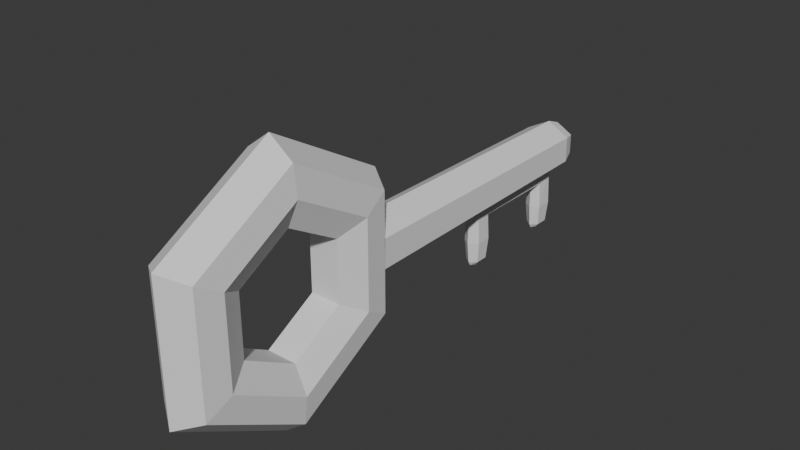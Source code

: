 # Source: Untitled.blend  (saved by Blender 5.1.30; exported with 4.5.12 LTS)
import bpy
from mathutils import Matrix  # noqa: F401  (used for matrix-valued properties, if any)

bpy.ops.wm.read_factory_settings(use_empty=True)
scene = bpy.context.scene
scene.name = 'Scene'

# ---- collections
col_collection = bpy.data.collections.new('Collection'); scene.collection.children.link(col_collection)

# ---- world
world_world = bpy.data.worlds.new('World'); scene.world = world_world
world_world.use_nodes = True; world_world.node_tree.nodes.clear()
_N = world_world.node_tree.nodes; _L = world_world.node_tree.links
n0 = _N.new('ShaderNodeOutputWorld'); n0.name = 'World Output'; n0.location = (200, 100)
n1 = _N.new('ShaderNodeBackground'); n1.name = 'Background'; n1.location = (-200, 100)
n1.inputs[0].default_value = (0.05088, 0.05088, 0.05088, 1.0)
_L.new(n1.outputs[0], n0.inputs[0])
n0.is_active_output = True
world_world.color = (0.05088, 0.05088, 0.05088)
world_world.sun_shadow_jitter_overblur = 0.0

# ---- meshes
me_torus = bpy.data.meshes.new('Torus')
me_torus.from_pydata([(-0.02336, 2.384e-07, 2.43), (-0.3884, 2.384e-07, 2.154), (-0.2587, 2.384e-07, 1.291), (0.212, 2.384e-07, 1.291), (0.3417, 2.384e-07, 2.154), (-0.02336, 1.848, 1.103), (-0.2609, 1.652, 1.009), (-0.2587, 0.8152, 0.8205), (0.212, 0.8152, 0.8205), (0.2142, 1.652, 1.009), (-0.02336, 1.801, -0.6901), (-0.2609, 1.652, -0.3097), (-0.2587, 0.8152, -0.1208), (0.212, 0.8152, -0.1208), (0.2142, 1.652, -0.3097), (-0.02336, 4.768e-07, -1.73), (-0.3884, 4.768e-07, -1.454), (-0.2587, 2.384e-07, -0.5914), (0.212, 2.384e-07, -0.5914), (0.3417, 4.768e-07, -1.454), (-0.02336, -1.801, -0.6901), (-0.3884, -1.562, -0.552), (-0.2587, -0.8152, -0.1208), (0.212, -0.8152, -0.1208), (0.3417, -1.562, -0.552), (-0.02336, -1.801, 1.39), (-0.3884, -1.562, 1.252), (-0.2587, -0.8152, 0.8205), (0.212, -0.8152, 0.8205), (0.3417, -1.562, 1.252), (-0.02336, 1.801, 1.39), (-0.3884, 1.562, 1.252), (0.3417, 1.562, 1.252), (-0.02336, 1.848, -0.4037), (-0.3884, 1.562, -0.552), (0.3417, 1.562, -0.552), (-0.02336, 1.652, 1.009), (-0.02003, 1.652, -0.09183), (-0.3884, 1.562, 0.5636), (0.3478, 1.562, 0.5681), (-0.3884, 1.562, 0.1362), (0.3417, 1.562, 0.1167), (-0.02779, 1.652, 0.7776), (-0.02336, 1.652, -0.3097), (0.3926, -1.178, 1.03), (0.3926, -1.178, -0.3305), (0.3926, 2.384e-07, -1.011), (0.3926, 1.178, -0.3305), (0.3926, 1.178, 1.03), (0.3926, 2.384e-07, 1.711), (-0.4393, 2.384e-07, 1.711), (-0.4393, 1.178, 1.03), (-0.4393, 1.178, -0.3305), (-0.4393, 2.384e-07, -1.011), (-0.4393, -1.178, -0.3305), (-0.4393, -1.178, 1.03), (-0.02543, 5.936, -0.04126), (-0.3884, 5.751, 0.5461), (0.3187, 5.936, 0.5469), (0.3199, 5.936, 0.1537), (-0.02721, 5.936, 0.7405), (0.2142, 1.652, 0.6471), (0.2142, 1.652, 0.02489), (-0.2609, 1.652, 0.6452), (-0.2609, 1.652, 0.05453), (-0.02593, 6.406, 0.3485), (0.2358, 6.183, 0.4993), (-0.02584, 6.18, 0.05943), (-0.02717, 6.181, 0.6453), (0.2379, 6.183, 0.1998), (-0.2869, 6.183, 0.2029), (-0.2871, 6.183, 0.4992), (0.1103, 6.349, 0.2713), (-0.1619, 6.355, 0.2716), (0.1101, 6.356, 0.4258), (-0.02603, 6.341, 0.1918), (-0.02682, 6.365, 0.505), (-0.1615, 6.349, 0.4263), (-0.02749, 3.884, 0.7583), (-0.3884, 3.884, 0.1472), (0.3324, 3.884, 0.5568), (0.3301, 3.884, 0.1364), (-0.0253, 5.843, -0.04249), (-0.02284, 3.884, -0.06549), (-0.3884, 4.065, 0.5536), (-0.3884, 3.884, 0.5541), (-0.3884, 5.936, 0.5456), (-0.3884, 5.936, 0.1569), (-0.3884, 4.196, 0.5528), (-0.3884, 5.624, 0.5469), (-0.3884, 5.624, 0.1555), (0.3208, 5.624, 0.5484), (-0.02725, 5.624, 0.7432), (0.3215, 5.624, 0.1511), (0.3204, 5.752, 0.1528), (-0.02723, 5.752, 0.7414), (0.3178, 5.752, 0.5483), (0.3303, 4.196, 0.5553), (-0.02745, 4.196, 0.7556), (0.3317, 4.069, 0.5563), (-0.02747, 4.069, 0.7574), (-0.02297, 3.988, -0.06425), (-0.02538, 5.537, -0.91), (0.3286, 4.196, 0.139), (-0.3884, 4.196, 0.1487), (-0.3884, 5.751, 0.1565), (-0.3884, 4.065, 0.1477), (-0.1199, 4.065, -0.015), (0.0693, 4.069, -0.015), (0.3296, 4.069, 0.1373), (0.0693, 5.752, -0.015), (-0.1192, 5.751, -0.015), (0.0693, 4.196, -0.015), (0.0693, 5.624, -0.015), (-0.1192, 4.196, -0.015), (-0.1192, 5.624, -0.015), (-0.02549, 5.723, -1.028), (-0.02519, 5.511, -0.585), (-0.02465, 4.282, -0.91), (-0.02483, 4.097, -1.028), (-0.0245, 4.308, -0.585), (0.0794, 3.996, -0.91), (0.106, 3.975, -0.585), (-0.07686, 4.018, -0.9773), (-0.1552, 3.973, -0.585), (0.02685, 4.175, -0.9773), (0.1052, 5.846, -0.585), (0.02669, 5.801, -0.9773), (-0.1556, 5.845, -0.585), (-0.1286, 5.621, -0.91), (-0.1541, 5.599, -0.585), (-0.1294, 5.823, -0.91), (0.07843, 5.621, -0.91), (0.07887, 5.824, -0.91), (0.1041, 5.599, -0.585), (-0.1283, 4.198, -0.91), (-0.1289, 3.995, -0.91), (-0.1528, 4.221, -0.585), (-0.07659, 4.175, -0.9773), (0.1031, 4.221, -0.585), (0.07852, 4.198, -0.91), (-0.02467, 5.511, -0.2444), (-0.02384, 4.308, -0.2444), (0.07983, 5.599, -0.1914), (0.07983, 4.221, -0.1914), (-0.1298, 4.221, -0.1914), (-0.1298, 5.703, 0.009043), (-0.1298, 4.116, 0.009043), (0.07983, 5.703, 0.009043), (0.07983, 4.116, 0.009043), (-0.1298, 5.845, 0.009043), (0.07983, 5.846, 0.009043), (0.07983, 3.975, 0.009043), (-0.1305, 3.97, 0.009043), (-0.1298, 5.599, -0.1914), (-0.02284, 3.884, -0.06549), (-0.02295, 3.897, -0.06532), (-0.02534, 5.948, -0.02152), (-0.02532, 5.934, -0.04128), (-0.2587, 0.8152, 0.3499), (0.212, 0.8152, 0.3499), (0.3926, 1.178, 0.3499), (-0.4393, 1.178, 0.3499), (0.3417, 1.562, 0.5633), (-0.02439, 3.871, -0.585), (-0.02474, 3.911, -0.91), (-0.02519, 5.948, -0.585), (-0.02525, 5.908, -0.91), (-0.02537, 5.866, -0.9773), (-0.02543, 5.579, -0.9773), (0.02728, 4.019, -0.9773), (-0.07706, 5.644, -0.9773), (-0.02479, 3.953, -0.9773), (-0.07743, 5.8, -0.9773), (-0.02474, 4.24, -0.9773), (0.02647, 5.644, -0.9773), (-0.02284, 3.884, -0.06549), (-0.02532, 5.948, -0.03282)], [(107, 83), (83, 108)], [(0, 30, 31, 1), (50, 51, 7, 2), (2, 7, 8, 3), (49, 48, 32, 4), (4, 32, 30, 0), (13, 18, 46, 47), (162, 52, 12, 159), (159, 12, 13, 160), (48, 161, 163, 32), (14, 33, 43), (10, 15, 16, 34), (52, 53, 17, 12), (12, 17, 18, 13), (47, 46, 19, 35), (35, 19, 15, 10), (15, 20, 21, 16), (53, 54, 22, 17), (17, 22, 23, 18), (46, 45, 24, 19), (19, 24, 20, 15), (20, 25, 26, 21), (54, 55, 27, 22), (22, 27, 28, 23), (45, 44, 29, 24), (24, 29, 25, 20), (25, 0, 1, 26), (55, 50, 2, 27), (27, 2, 3, 28), (44, 49, 4, 29), (29, 4, 0, 25), (5, 6, 31, 30), (9, 5, 30, 32), (11, 33, 10, 34), (35, 14, 62, 41), (61, 9, 32, 39), (33, 14, 35, 10), (5, 9, 36), (18, 23, 45, 46), (33, 11, 43), (6, 5, 36), (23, 28, 44, 45), (28, 3, 49, 44), (160, 13, 47, 161), (3, 8, 48, 49), (26, 1, 50, 55), (21, 26, 55, 54), (16, 21, 54, 53), (34, 16, 53, 52), (31, 38, 162, 51), (1, 31, 51, 50), (62, 37, 83, 81), (40, 38, 85, 79), (61, 39, 80), (39, 41, 81, 80), (64, 40, 79), (63, 42, 78, 85), (42, 61, 80, 78), (41, 62, 81), (38, 63, 85), (37, 64, 79, 83), (11, 64, 37, 43), (14, 43, 37, 62), (34, 40, 64, 11), (31, 6, 63, 38), (6, 36, 42, 63), (61, 42, 36, 9), (58, 66, 68, 60), (60, 68, 71, 86), (86, 71, 70, 87), (87, 70, 67, 56), (65, 72, 75), (59, 69, 66, 58), (68, 66, 74, 76), (67, 69, 59, 56), (66, 69, 72, 74), (70, 71, 77, 73), (71, 68, 76, 77), (67, 70, 73, 75), (75, 72, 69, 67), (73, 77, 65), (77, 76, 65), (76, 74, 65), (75, 73, 65), (74, 72, 65), (83, 79, 106, 107, 101, 156), (81, 83, 156, 101, 108, 109), (80, 81, 109, 99), (85, 78, 100, 84), (78, 80, 99, 100), (94, 110, 82, 158, 56, 59), (79, 85, 84, 106), (90, 89, 57, 105), (110, 94, 93, 113), (170, 172, 119), (99, 109, 103, 97), (91, 93, 94, 96), (89, 92, 95, 57), (92, 91, 96, 95), (175, 127, 133, 132), (96, 94, 59, 58), (57, 95, 60, 86), (95, 96, 58, 60), (88, 98, 92, 89), (98, 97, 91, 92), (82, 111, 105, 87, 56, 158), (84, 100, 98, 88), (100, 99, 97, 98), (105, 57, 86, 87), (97, 103, 93, 91), (104, 88, 89, 90), (106, 84, 88, 104), (169, 171, 116), (171, 173, 116), (138, 174, 119), (138, 123, 136, 135), (174, 125, 119), (175, 169, 116), (103, 112, 113, 93), (115, 90, 105, 111), (114, 107, 106, 104), (114, 104, 90, 115), (109, 108, 112, 103), (168, 127, 116), (170, 125, 140, 121), (8, 160, 161, 48), (173, 168, 116), (172, 123, 119), (135, 118, 174, 138), (122, 152, 155, 176, 164), (124, 164, 176, 155, 153), (126, 166, 177, 157, 151), (157, 177, 166, 128, 150), (130, 117, 141, 154), (130, 154, 150, 128), (151, 143, 134, 126), (117, 134, 143, 141), (153, 145, 137, 124), (120, 137, 145, 142), (139, 144, 152, 122), (139, 120, 142, 144), (131, 167, 168, 173), (128, 166, 167, 131), (121, 165, 172, 170), (122, 164, 165, 121), (129, 102, 117, 130), (131, 173, 171, 129), (140, 118, 120, 139), (140, 125, 174, 118), (167, 133, 127, 168), (166, 126, 133, 167), (165, 136, 123, 172), (164, 124, 136, 165), (102, 132, 134, 117), (116, 127, 175), (118, 135, 137, 120), (119, 123, 138), (132, 102, 169, 175), (126, 134, 132, 133), (119, 125, 170), (130, 128, 131, 129), (135, 136, 124, 137), (121, 140, 139, 122), (129, 171, 169, 102), (144, 142, 141, 143), (148, 143, 151), (146, 154, 145, 147), (142, 145, 154, 141), (150, 154, 146), (143, 148, 149, 144), (147, 145, 153), (152, 144, 149), (7, 159, 160, 8), (51, 162, 159, 7), (162, 38, 40), (40, 34, 52, 162), (163, 161, 41), (41, 161, 47, 35)])
_uv = me_torus.uv_layers.new(name='UVMap')
_uv.uv.foreach_set('vector', [0.5, 0.6, 0.6667, 0.6, 0.6667, 0.8, 0.5, 0.8, 0.5, 0.9, 0.6667, 0.9, 0.6667, 1.0, 0.5, 1.0, 0.5, 0.0, 0.6667, 0.0, 0.6667, 0.2, 0.5, 0.2, 0.5, 0.3, 0.6667, 0.3, 0.6667, 0.4, 0.5, 0.4, 0.5, 0.4, 0.6667, 0.4, 0.6667, 0.6, 0.5, 0.6, 0.8333, 0.2, 1.0, 0.2, 1.0, 0.3, 0.8333, 0.3, 0.75, 0.9, 0.8333, 0.9, 0.8333, 1.0, 0.75, 1.0, 0.75, 0.0, 0.8333, 0.0, 0.8333, 0.2, 0.75, 0.2, 0.6667, 0.3, 0.75, 0.3, 0.7303, 0.4, 0.6667, 0.4, 0.8079, 0.5001, 0.81, 0.6089, 0.81, 0.6089, 0.8333, 0.6, 1.0, 0.6, 1.0, 0.8, 0.8333, 0.8, 0.8333, 0.9, 1.0, 0.9, 1.0, 1.0, 0.8333, 1.0, 0.8333, 0.0, 1.0, 0.0, 1.0, 0.2, 0.8333, 0.2, 0.8333, 0.3, 1.0, 0.3, 1.0, 0.4, 0.8333, 0.4, 0.8333, 0.4, 1.0, 0.4, 1.0, 0.6, 0.8333, 0.6, -1.11e-16, 0.6, 0.1667, 0.6, 0.1667, 0.8, -1.11e-16, 0.8, -1.11e-16, 0.9, 0.1667, 0.9, 0.1667, 1.0, -1.11e-16, 1.0, -1.11e-16, 0.0, 0.1667, 0.0, 0.1667, 0.2, -1.11e-16, 0.2, -1.11e-16, 0.3, 0.1667, 0.3, 0.1667, 0.4, -1.11e-16, 0.4, -1.11e-16, 0.4, 0.1667, 0.4, 0.1667, 0.6, -1.11e-16, 0.6, 0.1667, 0.6, 0.3333, 0.6, 0.3333, 0.8, 0.1667, 0.8, 0.1667, 0.9, 0.3333, 0.9, 0.3333, 1.0, 0.1667, 1.0, 0.1667, 0.0, 0.3333, 0.0, 0.3333, 0.2, 0.1667, 0.2, 0.1667, 0.3, 0.3333, 0.3, 0.3333, 0.4, 0.1667, 0.4, 0.1667, 0.4, 0.3333, 0.4, 0.3333, 0.6, 0.1667, 0.6, 0.3333, 0.6, 0.5, 0.6, 0.5, 0.8, 0.3333, 0.8, 0.3333, 0.9, 0.5, 0.9, 0.5, 1.0, 0.3333, 1.0, 0.3333, 0.0, 0.5, 0.0, 0.5, 0.2, 0.3333, 0.2, 0.3333, 0.3, 0.5, 0.3, 0.5, 0.4, 0.3333, 0.4, 0.3333, 0.4, 0.5, 0.4, 0.5, 0.6, 0.3333, 0.6, 0.69, 0.6089, 0.6921, 0.6999, 0.6667, 0.8, 0.6667, 0.6, 0.6921, 0.5001, 0.69, 0.6089, 0.6667, 0.6, 0.6667, 0.4, 0.8079, 0.6999, 0.81, 0.6089, 0.8333, 0.6, 0.8333, 0.8, 0.8333, 0.4, 0.8079, 0.5001, 0.8033, 0.592, 0.802, 0.5335, 0.6971, 0.5712, 0.6921, 0.5001, 0.6667, 0.4, 0.698, 0.5335, 0.81, 0.6089, 0.8079, 0.5001, 0.8333, 0.4, 0.8333, 0.6, 0.69, 0.6089, 0.6921, 0.5001, 0.69, 0.6089, -1.11e-16, 0.2, 0.1667, 0.2, 0.1667, 0.3, -1.11e-16, 0.3, 0.81, 0.6089, 0.8079, 0.6999, 0.81, 0.6089, 0.6921, 0.6999, 0.69, 0.6089, 0.69, 0.6089, 0.1667, 0.2, 0.3333, 0.2, 0.3333, 0.3, 0.1667, 0.3, 0.3333, 0.2, 0.5, 0.2, 0.5, 0.3, 0.3333, 0.3, 0.75, 0.2, 0.8333, 0.2, 0.8333, 0.3, 0.75, 0.3, 0.5, 0.2, 0.6667, 0.2, 0.6667, 0.3, 0.5, 0.3, 0.3333, 0.8, 0.5, 0.8, 0.5, 0.9, 0.3333, 0.9, 0.1667, 0.8, 0.3333, 0.8, 0.3333, 0.9, 0.1667, 0.9, -1.11e-16, 0.8, 0.1667, 0.8, 0.1667, 0.9, -1.11e-16, 0.9, 0.8333, 0.8, 1.0, 0.8, 1.0, 0.9, 0.8333, 0.9, 0.6667, 0.8, 0.7303, 0.8, 0.75, 0.9, 0.6667, 0.9, 0.5, 0.8, 0.6667, 0.8, 0.6667, 0.9, 0.5, 0.9, 0.8033, 0.592, 0.8037, 0.6089, 0.8037, 0.6089, 0.802, 0.5335, 0.802, 0.6719, 0.698, 0.6719, 0.698, 0.6719, 0.802, 0.6719, 0.6971, 0.5712, 0.698, 0.5335, 0.698, 0.5335, 0.698, 0.5335, 0.802, 0.5335, 0.802, 0.5335, 0.698, 0.5335, 0.8029, 0.6404, 0.802, 0.6719, 0.802, 0.6719, 0.6971, 0.6404, 0.6963, 0.6089, 0.6963, 0.6089, 0.698, 0.6719, 0.6963, 0.6089, 0.6971, 0.5712, 0.698, 0.5335, 0.6963, 0.6089, 0.802, 0.5335, 0.8033, 0.592, 0.802, 0.5335, 0.698, 0.6719, 0.6971, 0.6404, 0.698, 0.6719, 0.8037, 0.6089, 0.8029, 0.6404, 0.802, 0.6719, 0.8037, 0.6089, 0.8079, 0.6999, 0.8029, 0.6404, 0.8037, 0.6089, 0.81, 0.6089, 0.8079, 0.5001, 0.81, 0.6089, 0.8037, 0.6089, 0.8033, 0.592, 0.8333, 0.8, 0.802, 0.6719, 0.8029, 0.6404, 0.8079, 0.6999, 0.6667, 0.8, 0.6921, 0.6999, 0.6971, 0.6404, 0.698, 0.6719, 0.6921, 0.6999, 0.69, 0.6089, 0.6963, 0.6089, 0.6971, 0.6404, 0.6971, 0.5712, 0.6963, 0.6089, 0.69, 0.6089, 0.6921, 0.5001, 0.698, 0.5335, 0.724, 0.5712, 0.7231, 0.6089, 0.6963, 0.6089, 0.6963, 0.6089, 0.7231, 0.6089, 0.724, 0.6404, 0.698, 0.6719, 0.698, 0.6719, 0.724, 0.6404, 0.776, 0.6404, 0.802, 0.6719, 0.802, 0.6719, 0.776, 0.6404, 0.7769, 0.6089, 0.8037, 0.6089, 0.75, 0.6089, 0.763, 0.5901, 0.7634, 0.6089, 0.802, 0.5335, 0.776, 0.5712, 0.724, 0.5712, 0.698, 0.5335, 0.7231, 0.6089, 0.724, 0.5712, 0.737, 0.5901, 0.7366, 0.6089, 0.7769, 0.6089, 0.776, 0.5712, 0.802, 0.5335, 0.8037, 0.6089, 0.724, 0.5712, 0.776, 0.5712, 0.763, 0.5901, 0.737, 0.5901, 0.776, 0.6404, 0.724, 0.6404, 0.737, 0.6247, 0.763, 0.6247, 0.724, 0.6404, 0.7231, 0.6089, 0.7366, 0.6089, 0.737, 0.6247, 0.7769, 0.6089, 0.776, 0.6404, 0.763, 0.6247, 0.7634, 0.6089, 0.7634, 0.6089, 0.763, 0.5901, 0.776, 0.5712, 0.7769, 0.6089, 0.763, 0.6247, 0.737, 0.6247, 0.75, 0.6089, 0.737, 0.6247, 0.7366, 0.6089, 0.75, 0.6089, 0.7366, 0.6089, 0.737, 0.5901, 0.75, 0.6089, 0.7634, 0.6089, 0.763, 0.6247, 0.75, 0.6089, 0.737, 0.5901, 0.763, 0.5901, 0.75, 0.6089, 0.8037, 0.6089, 0.802, 0.6719, 0.802, 0.6719, 0.8031, 0.6309, 0.8037, 0.6089, 0.8037, 0.6089, 0.802, 0.5335, 0.8037, 0.6089, 0.8037, 0.6089, 0.8037, 0.6089, 0.8034, 0.594, 0.802, 0.5335, 0.698, 0.5335, 0.802, 0.5335, 0.802, 0.5335, 0.698, 0.5335, 0.698, 0.6719, 0.6963, 0.6089, 0.6963, 0.6089, 0.698, 0.6719, 0.6963, 0.6089, 0.698, 0.5335, 0.698, 0.5335, 0.6963, 0.6089, 0.802, 0.5335, 0.8034, 0.5951, 0.8037, 0.6089, 0.8037, 0.6089, 0.8037, 0.6089, 0.802, 0.5335, 0.802, 0.6719, 0.698, 0.6719, 0.7354, 0.6719, 0.802, 0.6719, 0.802, 0.6719, 0.7467, 0.6719, 0.7464, 0.6719, 0.802, 0.6719, 0.8034, 0.5951, 0.802, 0.5335, 0.802, 0.5335, 0.7743, 0.6719, 0.7614, 0.6719, 0.75, 0.6719, 0.75, 0.6719, 0.698, 0.5335, 0.802, 0.5335, 0.802, 0.5335, 0.698, 0.5335, 0.698, 0.5335, 0.802, 0.5335, 0.802, 0.5335, 0.698, 0.5335, 0.698, 0.6719, 0.6963, 0.6089, 0.6963, 0.6089, 0.698, 0.6719, 0.6963, 0.6089, 0.698, 0.5335, 0.698, 0.5344, 0.6963, 0.6089, 0.7574, 0.6719, 0.7609, 0.6719, 0.7717, 0.6719, 0.7648, 0.6719, 0.698, 0.5335, 0.802, 0.5335, 0.802, 0.5335, 0.698, 0.5335, 0.698, 0.6719, 0.6963, 0.6089, 0.6963, 0.6089, 0.698, 0.6719, 0.6963, 0.6089, 0.698, 0.5344, 0.698, 0.5335, 0.6963, 0.6089, 0.698, 0.6719, 0.6963, 0.6089, 0.6963, 0.6089, 0.698, 0.6719, 0.6963, 0.6089, 0.698, 0.5335, 0.698, 0.5335, 0.6963, 0.6089, 0.8037, 0.6089, 0.8032, 0.6293, 0.802, 0.6719, 0.802, 0.6719, 0.8037, 0.6089, 0.8037, 0.6089, 0.698, 0.6719, 0.6963, 0.6089, 0.6963, 0.6089, 0.698, 0.6719, 0.6963, 0.6089, 0.698, 0.5335, 0.698, 0.5335, 0.6963, 0.6089, 0.802, 0.6719, 0.698, 0.6719, 0.698, 0.6719, 0.802, 0.6719, 0.698, 0.5335, 0.802, 0.5335, 0.802, 0.5335, 0.698, 0.5335, 0.802, 0.6719, 0.7481, 0.6719, 0.7467, 0.6719, 0.802, 0.6719, 0.802, 0.6719, 0.7354, 0.6719, 0.7481, 0.6719, 0.802, 0.6719, 0.75, 0.6719, 0.7426, 0.6719, 0.75, 0.6719, 0.7426, 0.6719, 0.7391, 0.6719, 0.75, 0.6719, 0.742, 0.6719, 0.75, 0.6719, 0.75, 0.6719, 0.742, 0.6719, 0.7386, 0.6719, 0.7272, 0.6719, 0.7339, 0.6719, 0.75, 0.6719, 0.758, 0.6719, 0.75, 0.6719, 0.7574, 0.6719, 0.75, 0.6719, 0.75, 0.6719, 0.802, 0.5335, 0.7751, 0.6719, 0.7743, 0.6719, 0.802, 0.5335, 0.7257, 0.6719, 0.802, 0.6719, 0.802, 0.6719, 0.7258, 0.6719, 0.7249, 0.6719, 0.7248, 0.6719, 0.802, 0.6719, 0.802, 0.6719, 0.7249, 0.6719, 0.802, 0.6719, 0.802, 0.6719, 0.7257, 0.6719, 0.802, 0.5335, 0.8034, 0.594, 0.7751, 0.6719, 0.802, 0.5335, 0.75, 0.6719, 0.7609, 0.6719, 0.75, 0.6719, 0.7614, 0.6719, 0.758, 0.6719, 0.7661, 0.6719, 0.7727, 0.6719, 0.6667, 0.2, 0.75, 0.2, 0.75, 0.3, 0.6667, 0.3, 0.7391, 0.6719, 0.75, 0.6719, 0.75, 0.6719, 0.75, 0.6719, 0.7386, 0.6719, 0.75, 0.6719, 0.7339, 0.6719, 0.75, 0.6719, 0.75, 0.6719, 0.742, 0.6719, 0.7823, 0.6525, 0.8034, 0.594, 0.8037, 0.6089, 0.801, 0.6121, 0.7769, 0.6404, 0.7444, 0.6617, 0.7769, 0.6404, 0.801, 0.6121, 0.8037, 0.6089, 0.8031, 0.6309, 0.7742, 0.6719, 0.7769, 0.6404, 0.8011, 0.612, 0.8037, 0.6089, 0.7742, 0.6719, 0.8037, 0.6089, 0.8011, 0.612, 0.7769, 0.6404, 0.7258, 0.6719, 0.7258, 0.6719, 0.733, 0.6719, 0.75, 0.6719, 0.75, 0.6719, 0.7347, 0.6719, 0.733, 0.6719, 0.7279, 0.6719, 0.7258, 0.6719, 0.7258, 0.6719, 0.7742, 0.6719, 0.7722, 0.6719, 0.767, 0.6719, 0.7742, 0.6719, 0.75, 0.6719, 0.767, 0.6719, 0.7653, 0.6719, 0.75, 0.6719, 0.7248, 0.6719, 0.7269, 0.6719, 0.7317, 0.6719, 0.7444, 0.6617, 0.75, 0.6719, 0.7317, 0.6719, 0.7333, 0.6719, 0.75, 0.6719, 0.7683, 0.6719, 0.7731, 0.6719, 0.7752, 0.6719, 0.7823, 0.6525, 0.7683, 0.6719, 0.75, 0.6719, 0.75, 0.6719, 0.7667, 0.6719, 0.7283, 0.6719, 0.75, 0.6719, 0.75, 0.6719, 0.7391, 0.6719, 0.7258, 0.6719, 0.7769, 0.6404, 0.75, 0.6719, 0.7283, 0.6719, 0.7727, 0.6719, 0.75, 0.6719, 0.75, 0.6719, 0.7614, 0.6719, 0.7823, 0.6525, 0.7769, 0.6404, 0.75, 0.6719, 0.7727, 0.6719, 0.7352, 0.6719, 0.75, 0.6719, 0.75, 0.6719, 0.733, 0.6719, 0.7283, 0.6719, 0.7391, 0.6719, 0.7426, 0.6719, 0.7352, 0.6719, 0.7661, 0.6719, 0.75, 0.6719, 0.75, 0.6719, 0.7683, 0.6719, 0.7661, 0.6719, 0.758, 0.6719, 0.75, 0.6719, 0.75, 0.6719, 0.75, 0.6719, 0.7717, 0.6719, 0.7609, 0.6719, 0.75, 0.6719, 0.7769, 0.6404, 0.7742, 0.6719, 0.7717, 0.6719, 0.75, 0.6719, 0.75, 0.6719, 0.7272, 0.6719, 0.7386, 0.6719, 0.75, 0.6719, 0.7769, 0.6404, 0.7444, 0.6617, 0.7272, 0.6719, 0.75, 0.6719, 0.75, 0.6719, 0.7648, 0.6719, 0.767, 0.6719, 0.75, 0.6719, 0.75, 0.6719, 0.7609, 0.6719, 0.7574, 0.6719, 0.75, 0.6719, 0.7339, 0.6719, 0.7317, 0.6719, 0.75, 0.6719, 0.75, 0.6719, 0.7386, 0.6719, 0.742, 0.6719, 0.7648, 0.6719, 0.75, 0.6719, 0.75, 0.6719, 0.7574, 0.6719, 0.7742, 0.6719, 0.767, 0.6719, 0.7648, 0.6719, 0.7717, 0.6719, 0.75, 0.6719, 0.758, 0.6719, 0.7614, 0.6719, 0.733, 0.6719, 0.7258, 0.6719, 0.7283, 0.6719, 0.7352, 0.6719, 0.7339, 0.6719, 0.7272, 0.6719, 0.7444, 0.6617, 0.7317, 0.6719, 0.7727, 0.6719, 0.7661, 0.6719, 0.7683, 0.6719, 0.7823, 0.6525, 0.7352, 0.6719, 0.7426, 0.6719, 0.75, 0.6719, 0.75, 0.6719, 0.7667, 0.6719, 0.75, 0.6719, 0.75, 0.6719, 0.7653, 0.6719, 0.7743, 0.6719, 0.7722, 0.6719, 0.7742, 0.6719, 0.7257, 0.6719, 0.7347, 0.6719, 0.7333, 0.6719, 0.7249, 0.6719, 0.75, 0.6719, 0.7333, 0.6719, 0.7347, 0.6719, 0.75, 0.6719, 0.7258, 0.6719, 0.7279, 0.6719, 0.7257, 0.6719, 0.7653, 0.6719, 0.7743, 0.6719, 0.7751, 0.6719, 0.7667, 0.6719, 0.7249, 0.6719, 0.7269, 0.6719, 0.7248, 0.6719, 0.7752, 0.6719, 0.7731, 0.6719, 0.7751, 0.6719, 0.6667, 0.0, 0.75, 0.0, 0.75, 0.2, 0.6667, 0.2, 0.6667, 0.9, 0.75, 0.9, 0.75, 1.0, 0.6667, 1.0, 0.75, 0.9, 0.7303, 0.8, 0.7697, 0.8, 0.7697, 0.8, 0.8333, 0.8, 0.8333, 0.9, 0.75, 0.9, 0.7303, 0.4, 0.75, 0.3, 0.7715, 0.4, 0.7715, 0.4, 0.75, 0.3, 0.8333, 0.3, 0.8333, 0.4])
me_torus.update()

# ---- objects
ob_torus = bpy.data.objects.new('Torus', me_torus)

# ---- transforms, parenting, visibility, modifiers, constraints
ob_torus.location = (0.0, 0.0, 0.0)

# ---- collection membership
col_collection.objects.link(ob_torus)

# ---- scene / render settings (as saved in the file)
scene.frame_start = 1; scene.frame_end = 250; scene.frame_set(0)
scene.render.engine = 'BLENDER_EEVEE_NEXT'
scene.render.bake_bias = 0.0
scene.render.bake_samples = 0
scene.cycles.sampling_pattern = 'TABULATED_SOBOL'
scene.eevee.use_volume_custom_range = False
bpy.context.view_layer.update()

# ---- added for rendering (the .blend has no active camera and no usable light): camera, sun
cam_auto = bpy.data.cameras.new('AutoCamera')
cam_auto.lens = 50.0
cam_auto.sensor_width = 36.0
cam_auto.clip_end = 1000.0
ob_auto_camera = bpy.data.objects.new('AutoCamera', cam_auto)
scene.collection.objects.link(ob_auto_camera)
ob_auto_camera.location = (8.52433, -7.95514, 7.18802)
ob_auto_camera.rotation_euler = (1.09748, -7.21219e-08, 0.694738)
scene.camera = ob_auto_camera
light_auto_sun = bpy.data.lights.new('AutoSun', 'SUN')
light_auto_sun.energy = 3.0
light_auto_sun.angle = 0.0523599
ob_auto_sun = bpy.data.objects.new('AutoSun', light_auto_sun)
scene.collection.objects.link(ob_auto_sun)
ob_auto_sun.rotation_euler = (0.872665, 0.174533, 0.523599)
bpy.context.view_layer.update()
